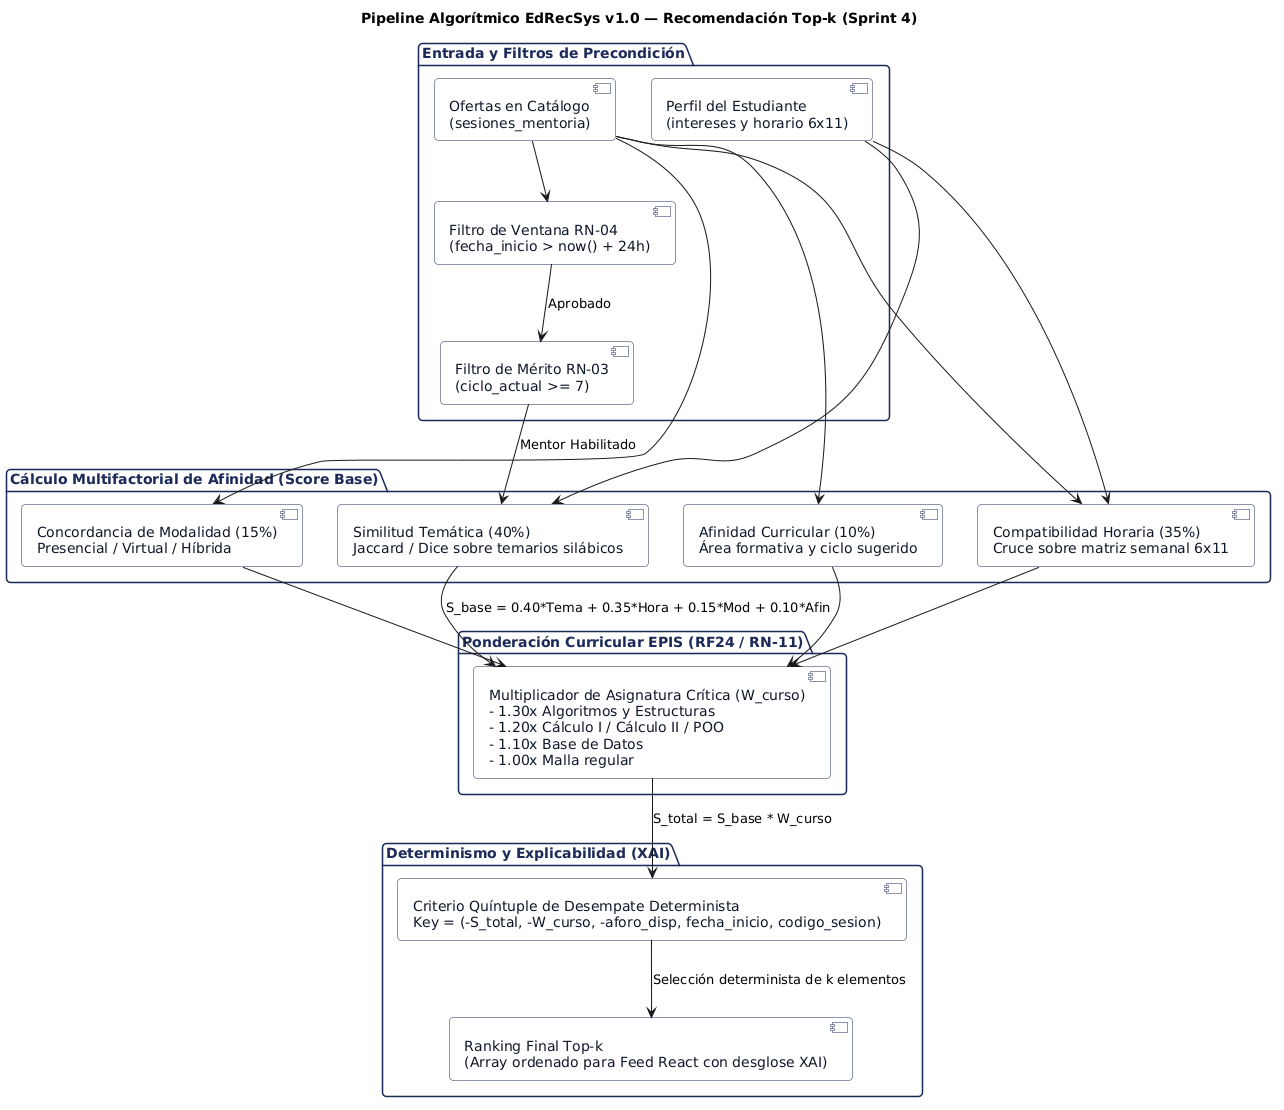

The diagram above was rendered by PlantUML. Its source (embedded in the PNG):
@startuml
skinparam shadowing false
skinparam defaultFontName Arial
skinparam roundCorner 8

skinparam package {
    BackgroundColor #F8FAFC
    BorderColor #1C2A59
    FontColor #1C2A59
}
skinparam component {
    BackgroundColor #FFFFFF
    BorderColor #1C2A59
    FontColor #0F172A
}
skinparam note {
    BackgroundColor #FEF3C7
    BorderColor #B99451
    FontColor #78350F
}

title Pipeline Algorítmico EdRecSys v1.0 — Recomendación Top-k (Sprint 4)

package "Entrada y Filtros de Precondición" {
    component "Ofertas en Catálogo\n(sesiones_mentoria)" as InOffers
    component "Perfil del Estudiante\n(intereses y horario 6x11)" as InStudent
    component "Filtro de Ventana RN-04\n(fecha_inicio > now() + 24h)" as FiltroVentana
    component "Filtro de Mérito RN-03\n(ciclo_actual >= 7)" as FiltroMerito
}

package "Cálculo Multifactorial de Afinidad (Score Base)" {
    component "Similitud Temática (40%)\nJaccard / Dice sobre temarios silábicos" as S_Tema
    component "Compatibilidad Horaria (35%)\nCruce sobre matriz semanal 6x11" as S_Hora
    component "Concordancia de Modalidad (15%)\nPresencial / Virtual / Híbrida" as S_Mod
    component "Afinidad Curricular (10%)\nÁrea formativa y ciclo sugerido" as S_Afin
}

package "Ponderación Curricular EPIS (RF24 / RN-11)" {
    component "Multiplicador de Asignatura Crítica (W_curso)\n- 1.30x Algoritmos y Estructuras\n- 1.20x Cálculo I / Cálculo II / POO\n- 1.10x Base de Datos\n- 1.00x Malla regular" as MultCurricular
}

package "Determinismo y Explicabilidad (XAI)" {
    component "Criterio Quíntuple de Desempate Determinista\nKey = (-S_total, -W_curso, -aforo_disp, fecha_inicio, codigo_sesion)" as TieBreaker
    component "Ranking Final Top-k\n(Array ordenado para Feed React con desglose XAI)" as TopKOut
}

InOffers --> FiltroVentana
FiltroVentana --> FiltroMerito : Aprobado
FiltroMerito --> S_Tema : Mentor Habilitado
InStudent --> S_Tema
InStudent --> S_Hora
InOffers --> S_Hora
InOffers --> S_Mod
InOffers --> S_Afin

S_Tema --> MultCurricular : S_base = 0.40*Tema + 0.35*Hora + 0.15*Mod + 0.10*Afin
S_Hora --> MultCurricular
S_Mod --> MultCurricular
S_Afin --> MultCurricular

MultCurricular --> TieBreaker : S_total = S_base * W_curso
TieBreaker --> TopKOut : Selección determinista de k elementos
@enduml